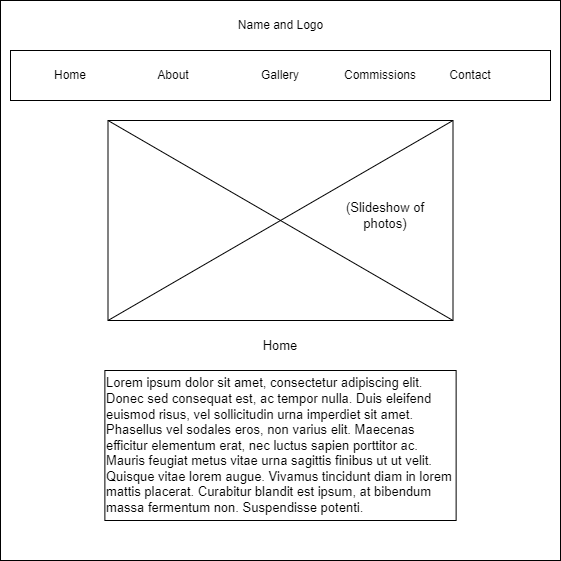

The diagram above was exported from draw.io. Its source (the exported page's mxGraphModel, read from the mxfile embedded in the PNG):
<mxGraphModel dx="543" dy="793" grid="1" gridSize="10" guides="1" tooltips="1" connect="1" arrows="1" fold="1" page="1" pageScale="1" pageWidth="850" pageHeight="1100" math="0" shadow="0">
  <root>
    <mxCell id="0" />
    <mxCell id="1" parent="0" />
    <mxCell id="o05yOZ1nKZg-h2NJfVno-1" value="" style="whiteSpace=wrap;html=1;aspect=fixed;" vertex="1" parent="1">
      <mxGeometry x="10" y="90" width="560" height="560" as="geometry" />
    </mxCell>
    <mxCell id="o05yOZ1nKZg-h2NJfVno-2" value="" style="rounded=0;whiteSpace=wrap;html=1;" vertex="1" parent="1">
      <mxGeometry x="20" y="140" width="540" height="50" as="geometry" />
    </mxCell>
    <mxCell id="o05yOZ1nKZg-h2NJfVno-3" value="Name and Logo" style="text;html=1;strokeColor=none;fillColor=none;align=center;verticalAlign=middle;whiteSpace=wrap;rounded=0;" vertex="1" parent="1">
      <mxGeometry x="212.5" y="100" width="155" height="30" as="geometry" />
    </mxCell>
    <mxCell id="o05yOZ1nKZg-h2NJfVno-4" value="Home" style="text;html=1;strokeColor=none;fillColor=none;align=center;verticalAlign=middle;whiteSpace=wrap;rounded=0;" vertex="1" parent="1">
      <mxGeometry x="50" y="150" width="60" height="30" as="geometry" />
    </mxCell>
    <mxCell id="o05yOZ1nKZg-h2NJfVno-5" value="About" style="text;html=1;strokeColor=none;fillColor=none;align=center;verticalAlign=middle;whiteSpace=wrap;rounded=0;" vertex="1" parent="1">
      <mxGeometry x="152.5" y="150" width="60" height="30" as="geometry" />
    </mxCell>
    <mxCell id="o05yOZ1nKZg-h2NJfVno-6" value="Gallery" style="text;html=1;strokeColor=none;fillColor=none;align=center;verticalAlign=middle;whiteSpace=wrap;rounded=0;" vertex="1" parent="1">
      <mxGeometry x="260" y="150" width="60" height="30" as="geometry" />
    </mxCell>
    <mxCell id="o05yOZ1nKZg-h2NJfVno-7" value="Contact" style="text;html=1;strokeColor=none;fillColor=none;align=center;verticalAlign=middle;whiteSpace=wrap;rounded=0;" vertex="1" parent="1">
      <mxGeometry x="450" y="150" width="60" height="30" as="geometry" />
    </mxCell>
    <mxCell id="o05yOZ1nKZg-h2NJfVno-8" value="Commissions" style="text;html=1;strokeColor=none;fillColor=none;align=center;verticalAlign=middle;whiteSpace=wrap;rounded=0;" vertex="1" parent="1">
      <mxGeometry x="360" y="150" width="60" height="30" as="geometry" />
    </mxCell>
    <mxCell id="o05yOZ1nKZg-h2NJfVno-9" value="" style="rounded=0;whiteSpace=wrap;html=1;" vertex="1" parent="1">
      <mxGeometry x="117.5" y="210" width="345" height="200" as="geometry" />
    </mxCell>
    <mxCell id="o05yOZ1nKZg-h2NJfVno-10" value="" style="endArrow=none;html=1;rounded=0;exitX=1;exitY=1;exitDx=0;exitDy=0;entryX=0;entryY=0;entryDx=0;entryDy=0;" edge="1" parent="1" source="o05yOZ1nKZg-h2NJfVno-9" target="o05yOZ1nKZg-h2NJfVno-9">
      <mxGeometry width="50" height="50" relative="1" as="geometry">
        <mxPoint x="270" y="430" as="sourcePoint" />
        <mxPoint x="320" y="380" as="targetPoint" />
      </mxGeometry>
    </mxCell>
    <mxCell id="o05yOZ1nKZg-h2NJfVno-11" value="" style="endArrow=none;html=1;rounded=0;exitX=0;exitY=1;exitDx=0;exitDy=0;entryX=1;entryY=0;entryDx=0;entryDy=0;" edge="1" parent="1" source="o05yOZ1nKZg-h2NJfVno-9" target="o05yOZ1nKZg-h2NJfVno-9">
      <mxGeometry width="50" height="50" relative="1" as="geometry">
        <mxPoint x="270" y="430" as="sourcePoint" />
        <mxPoint x="320" y="380" as="targetPoint" />
      </mxGeometry>
    </mxCell>
    <mxCell id="o05yOZ1nKZg-h2NJfVno-12" value="&lt;span style=&quot;font-family: &amp;quot;Open Sans&amp;quot;, Arial, sans-serif; text-align: justify; background-color: rgb(255, 255, 255);&quot;&gt;&lt;font style=&quot;font-size: 13px;&quot;&gt;Lorem ipsum dolor sit amet, consectetur adipiscing elit. Donec sed consequat est, ac tempor nulla. Duis eleifend euismod risus, vel sollicitudin urna imperdiet sit amet. Phasellus vel sodales eros, non varius elit. Maecenas efficitur elementum erat, nec luctus sapien porttitor ac. Mauris feugiat metus vitae urna sagittis finibus ut ut velit. Quisque vitae lorem augue. Vivamus tincidunt diam in lorem mattis placerat. Curabitur blandit est ipsum, at bibendum massa fermentum non. Suspendisse potenti.&lt;/font&gt;&lt;/span&gt;" style="rounded=0;whiteSpace=wrap;html=1;align=left;" vertex="1" parent="1">
      <mxGeometry x="114.38" y="460" width="351.25" height="150" as="geometry" />
    </mxCell>
    <mxCell id="o05yOZ1nKZg-h2NJfVno-13" value="Home" style="text;html=1;strokeColor=none;fillColor=none;align=center;verticalAlign=middle;whiteSpace=wrap;rounded=0;fontSize=13;" vertex="1" parent="1">
      <mxGeometry x="260" y="420" width="60" height="30" as="geometry" />
    </mxCell>
    <mxCell id="o05yOZ1nKZg-h2NJfVno-14" value="(Slideshow of photos)" style="text;html=1;strokeColor=none;fillColor=none;align=center;verticalAlign=middle;whiteSpace=wrap;rounded=0;fontSize=13;" vertex="1" parent="1">
      <mxGeometry x="350" y="280" width="90" height="50" as="geometry" />
    </mxCell>
  </root>
</mxGraphModel>